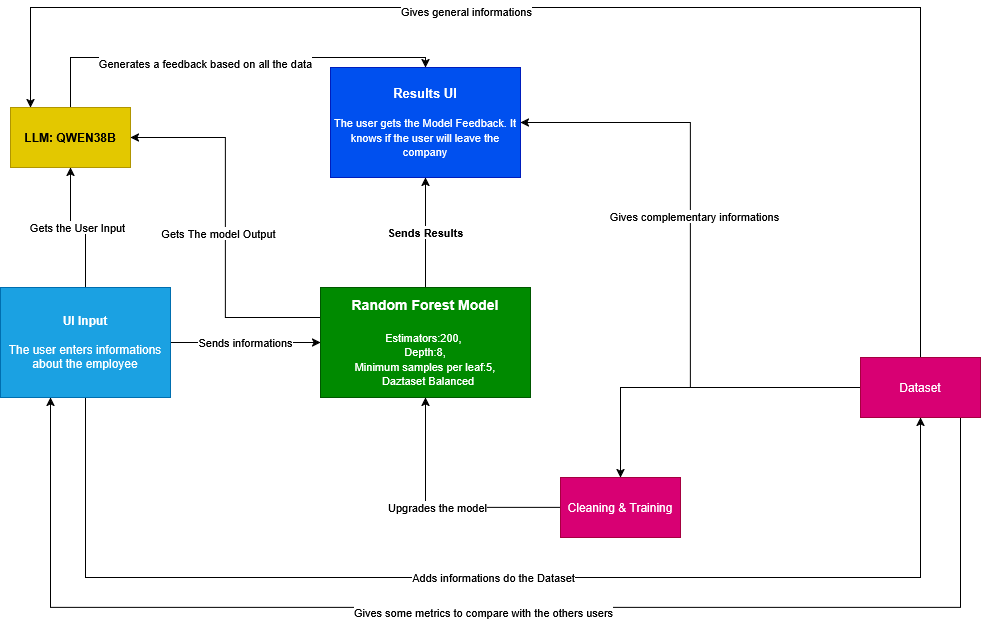

The diagram above was exported from draw.io. Its source (the exported page's mxGraphModel, read from the mxfile embedded in the PNG):
<mxGraphModel dx="1351" dy="857" grid="1" gridSize="10" guides="1" tooltips="1" connect="1" arrows="1" fold="1" page="1" pageScale="1" pageWidth="827" pageHeight="1169" math="0" shadow="0">
  <root>
    <mxCell id="0" />
    <mxCell id="1" parent="0" />
    <mxCell id="fhg1HOe1aTnGoy3Xxoj8-6" edge="1" parent="1" source="fhg1HOe1aTnGoy3Xxoj8-2" style="edgeStyle=orthogonalEdgeStyle;rounded=0;orthogonalLoop=1;jettySize=auto;html=1;" target="fhg1HOe1aTnGoy3Xxoj8-5" value="&lt;b&gt;Sends Results&lt;/b&gt;">
      <mxGeometry relative="1" as="geometry" />
    </mxCell>
    <mxCell id="fhg1HOe1aTnGoy3Xxoj8-22" edge="1" parent="1" source="fhg1HOe1aTnGoy3Xxoj8-2" style="edgeStyle=orthogonalEdgeStyle;rounded=0;orthogonalLoop=1;jettySize=auto;html=1;entryX=1;entryY=0.5;entryDx=0;entryDy=0;" target="fhg1HOe1aTnGoy3Xxoj8-20">
      <mxGeometry relative="1" as="geometry">
        <Array as="points">
          <mxPoint x="265" y="350" />
          <mxPoint x="265" y="170" />
        </Array>
      </mxGeometry>
    </mxCell>
    <mxCell id="fhg1HOe1aTnGoy3Xxoj8-23" connectable="0" parent="fhg1HOe1aTnGoy3Xxoj8-22" style="edgeLabel;html=1;align=center;verticalAlign=middle;resizable=0;points=[];" value="Gets The model Output" vertex="1">
      <mxGeometry relative="1" x="-0.0288" y="8" as="geometry">
        <mxPoint as="offset" />
      </mxGeometry>
    </mxCell>
    <mxCell id="fhg1HOe1aTnGoy3Xxoj8-2" parent="1" style="whiteSpace=wrap;html=1;fillColor=#008a00;strokeColor=#005700;fontColor=#ffffff;" value="&lt;div&gt;&lt;b&gt;&lt;font style=&quot;font-size: 14px;&quot;&gt;Random Forest Model&lt;/font&gt;&lt;/b&gt;&lt;/div&gt;&lt;div&gt;&lt;b&gt;&lt;font style=&quot;font-size: 14px;&quot;&gt;&lt;br&gt;&lt;/font&gt;&lt;/b&gt;&lt;/div&gt;&lt;div&gt;&lt;font style=&quot;font-size: 11px;&quot;&gt;Estimators:200,&amp;nbsp;&lt;br&gt;&amp;nbsp;Depth:8,&amp;nbsp;&lt;br&gt;Minimum samples per leaf:5,&lt;br&gt;&amp;nbsp; Daztaset Balanced&lt;/font&gt;&lt;/div&gt;" vertex="1">
      <mxGeometry height="110" width="210" x="360" y="320" as="geometry" />
    </mxCell>
    <mxCell id="fhg1HOe1aTnGoy3Xxoj8-5" parent="1" style="whiteSpace=wrap;html=1;fillColor=#0050ef;strokeColor=#001DBC;fontColor=#ffffff;" value="&lt;div&gt;&lt;b&gt;&lt;font style=&quot;font-size: 13px;&quot;&gt;Results UI&lt;/font&gt;&lt;/b&gt;&lt;/div&gt;&lt;div&gt;&lt;br&gt;&lt;/div&gt;&lt;div&gt;&lt;font style=&quot;font-size: 11px;&quot;&gt;The user gets the Model Feedback. It knows if the user will leave the company&lt;/font&gt;&lt;/div&gt;" vertex="1">
      <mxGeometry height="110" width="190" x="370" y="100" as="geometry" />
    </mxCell>
    <mxCell id="fhg1HOe1aTnGoy3Xxoj8-8" edge="1" parent="1" source="fhg1HOe1aTnGoy3Xxoj8-7" style="edgeStyle=orthogonalEdgeStyle;rounded=0;orthogonalLoop=1;jettySize=auto;html=1;" target="fhg1HOe1aTnGoy3Xxoj8-2" value="&lt;div&gt;Sends informations&lt;/div&gt;">
      <mxGeometry relative="1" as="geometry" />
    </mxCell>
    <mxCell id="fhg1HOe1aTnGoy3Xxoj8-17" edge="1" parent="1" source="fhg1HOe1aTnGoy3Xxoj8-7" style="edgeStyle=orthogonalEdgeStyle;rounded=0;orthogonalLoop=1;jettySize=auto;html=1;" target="fhg1HOe1aTnGoy3Xxoj8-9" value="Adds informations do the Dataset">
      <mxGeometry relative="1" as="geometry">
        <Array as="points">
          <mxPoint x="125" y="610" />
          <mxPoint x="960" y="610" />
        </Array>
      </mxGeometry>
    </mxCell>
    <mxCell id="fhg1HOe1aTnGoy3Xxoj8-21" edge="1" parent="1" source="fhg1HOe1aTnGoy3Xxoj8-7" style="edgeStyle=orthogonalEdgeStyle;rounded=0;orthogonalLoop=1;jettySize=auto;html=1;" target="fhg1HOe1aTnGoy3Xxoj8-20" value="Gets the User Input">
      <mxGeometry relative="1" as="geometry" />
    </mxCell>
    <mxCell id="fhg1HOe1aTnGoy3Xxoj8-7" parent="1" style="rounded=0;whiteSpace=wrap;html=1;fillColor=#1ba1e2;fontColor=#ffffff;strokeColor=#006EAF;" value="&lt;div&gt;&lt;b&gt;UI Input&lt;/b&gt;&lt;/div&gt;&lt;div&gt;&lt;b&gt;&lt;br&gt;&lt;/b&gt;&lt;/div&gt;&lt;div&gt;The user enters informations about the employee&lt;/div&gt;" vertex="1">
      <mxGeometry height="110" width="170" x="40" y="320" as="geometry" />
    </mxCell>
    <mxCell id="fhg1HOe1aTnGoy3Xxoj8-10" edge="1" parent="1" source="fhg1HOe1aTnGoy3Xxoj8-9" style="edgeStyle=orthogonalEdgeStyle;rounded=0;orthogonalLoop=1;jettySize=auto;html=1;entryX=1;entryY=0.5;entryDx=0;entryDy=0;" target="fhg1HOe1aTnGoy3Xxoj8-5">
      <mxGeometry relative="1" as="geometry" />
    </mxCell>
    <mxCell id="fhg1HOe1aTnGoy3Xxoj8-11" connectable="0" parent="fhg1HOe1aTnGoy3Xxoj8-10" style="edgeLabel;html=1;align=center;verticalAlign=middle;resizable=0;points=[];" value="Gives complementary informations" vertex="1">
      <mxGeometry relative="1" x="0.1307" y="-3" as="geometry">
        <mxPoint as="offset" />
      </mxGeometry>
    </mxCell>
    <mxCell id="fhg1HOe1aTnGoy3Xxoj8-13" edge="1" parent="1" source="fhg1HOe1aTnGoy3Xxoj8-9" style="edgeStyle=orthogonalEdgeStyle;rounded=0;orthogonalLoop=1;jettySize=auto;html=1;" target="fhg1HOe1aTnGoy3Xxoj8-12" value="">
      <mxGeometry relative="1" as="geometry" />
    </mxCell>
    <mxCell id="fhg1HOe1aTnGoy3Xxoj8-18" edge="1" parent="1" source="fhg1HOe1aTnGoy3Xxoj8-9" style="edgeStyle=orthogonalEdgeStyle;rounded=0;orthogonalLoop=1;jettySize=auto;html=1;" target="fhg1HOe1aTnGoy3Xxoj8-7">
      <mxGeometry relative="1" as="geometry">
        <Array as="points">
          <mxPoint x="1000" y="640" />
          <mxPoint x="90" y="640" />
        </Array>
      </mxGeometry>
    </mxCell>
    <mxCell id="fhg1HOe1aTnGoy3Xxoj8-19" connectable="0" parent="fhg1HOe1aTnGoy3Xxoj8-18" style="edgeLabel;html=1;align=center;verticalAlign=middle;resizable=0;points=[];" value="Gives some metrics to compare with the others users" vertex="1">
      <mxGeometry relative="1" x="0.0194" y="4" as="geometry">
        <mxPoint as="offset" />
      </mxGeometry>
    </mxCell>
    <mxCell id="fhg1HOe1aTnGoy3Xxoj8-26" edge="1" parent="1" source="fhg1HOe1aTnGoy3Xxoj8-9" style="edgeStyle=orthogonalEdgeStyle;rounded=0;orthogonalLoop=1;jettySize=auto;html=1;" target="fhg1HOe1aTnGoy3Xxoj8-20">
      <mxGeometry relative="1" as="geometry">
        <Array as="points">
          <mxPoint x="960" y="40" />
          <mxPoint x="70" y="40" />
        </Array>
      </mxGeometry>
    </mxCell>
    <mxCell id="fhg1HOe1aTnGoy3Xxoj8-27" connectable="0" parent="fhg1HOe1aTnGoy3Xxoj8-26" style="edgeLabel;html=1;align=center;verticalAlign=middle;resizable=0;points=[];" value="Gives general informations" vertex="1">
      <mxGeometry relative="1" x="0.2016" y="3" as="geometry">
        <mxPoint as="offset" />
      </mxGeometry>
    </mxCell>
    <mxCell id="fhg1HOe1aTnGoy3Xxoj8-9" parent="1" style="rounded=0;whiteSpace=wrap;html=1;fillColor=#d80073;fontColor=#ffffff;strokeColor=#A50040;" value="Dataset" vertex="1">
      <mxGeometry height="60" width="120" x="900" y="390" as="geometry" />
    </mxCell>
    <mxCell id="fhg1HOe1aTnGoy3Xxoj8-14" edge="1" parent="1" source="fhg1HOe1aTnGoy3Xxoj8-12" style="edgeStyle=orthogonalEdgeStyle;rounded=0;orthogonalLoop=1;jettySize=auto;html=1;" target="fhg1HOe1aTnGoy3Xxoj8-2" value="Upgrades the model">
      <mxGeometry relative="1" as="geometry" />
    </mxCell>
    <mxCell id="fhg1HOe1aTnGoy3Xxoj8-12" parent="1" style="whiteSpace=wrap;html=1;fillColor=#d80073;strokeColor=#A50040;fontColor=#ffffff;rounded=0;" value="Cleaning &amp;amp; Training" vertex="1">
      <mxGeometry height="60" width="120" x="600" y="510" as="geometry" />
    </mxCell>
    <mxCell id="fhg1HOe1aTnGoy3Xxoj8-24" edge="1" parent="1" source="fhg1HOe1aTnGoy3Xxoj8-20" style="edgeStyle=orthogonalEdgeStyle;rounded=0;orthogonalLoop=1;jettySize=auto;html=1;" target="fhg1HOe1aTnGoy3Xxoj8-5">
      <mxGeometry relative="1" as="geometry">
        <Array as="points">
          <mxPoint x="110" y="90" />
          <mxPoint x="465" y="90" />
        </Array>
      </mxGeometry>
    </mxCell>
    <mxCell id="fhg1HOe1aTnGoy3Xxoj8-25" connectable="0" parent="fhg1HOe1aTnGoy3Xxoj8-24" style="edgeLabel;html=1;align=center;verticalAlign=middle;resizable=0;points=[];" value="Generates a feedback based on all the data" vertex="1">
      <mxGeometry relative="1" x="-0.115" y="-5" as="geometry">
        <mxPoint as="offset" />
      </mxGeometry>
    </mxCell>
    <mxCell id="fhg1HOe1aTnGoy3Xxoj8-20" parent="1" style="rounded=0;whiteSpace=wrap;html=1;fillColor=#e3c800;fontColor=#000000;strokeColor=#B09500;" value="&lt;div&gt;&lt;b&gt;LLM: QWEN38B&lt;/b&gt;&lt;/div&gt;" vertex="1">
      <mxGeometry height="60" width="120" x="50" y="140" as="geometry" />
    </mxCell>
  </root>
</mxGraphModel>